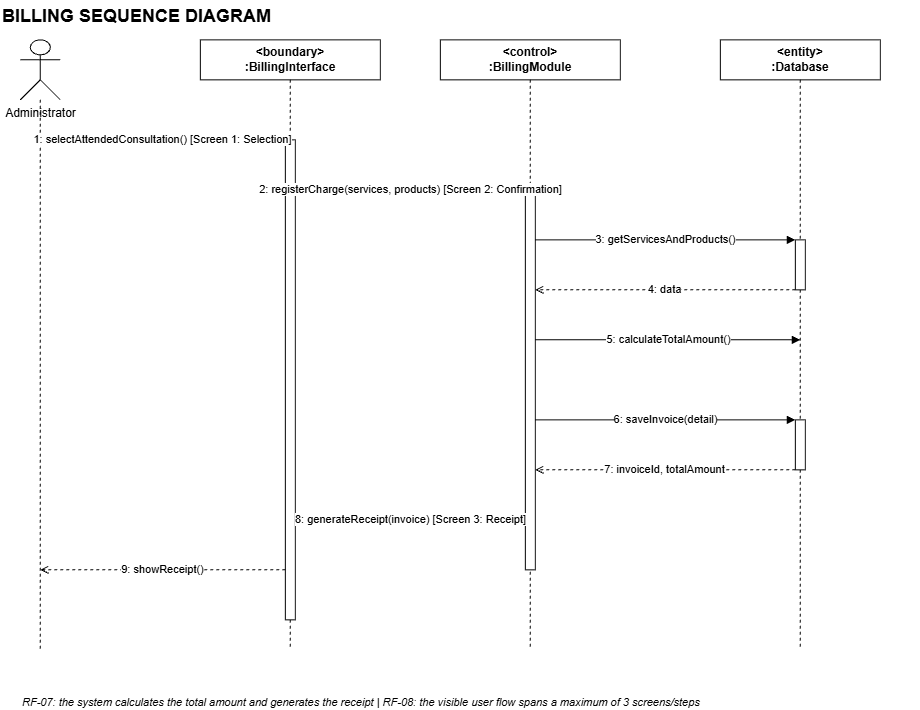

The diagram above was exported from draw.io. Its source (the exported page's mxGraphModel, read from the mxfile embedded in the PNG):
<mxGraphModel dx="1664" dy="874" grid="1" gridSize="10" guides="1" tooltips="1" connect="1" arrows="1" fold="1" page="1" pageScale="1" pageWidth="1100" pageHeight="750" math="0" shadow="0">
  <root>
    <mxCell id="0" />
    <mxCell id="1" parent="0" />
    <mxCell id="title" parent="1" style="text;html=1;fontSize=18;fontStyle=1;align=left;" value="BILLING SEQUENCE DIAGRAM" vertex="1">
      <mxGeometry height="30" width="500" x="120" as="geometry" />
    </mxCell>
    <mxCell id="actor" parent="1" style="shape=umlActor;verticalLabelPosition=bottom;verticalAlign=top;html=1;outlineConnect=0;" value="Administrator" vertex="1">
      <mxGeometry height="60" width="40" x="140" y="40" as="geometry" />
    </mxCell>
    <mxCell id="hInterface" parent="1" style="rounded=0;whiteSpace=wrap;html=1;fontStyle=1;align=center;verticalAlign=middle;" value="&amp;lt;boundary&amp;gt;&lt;br&gt;:BillingInterface" vertex="1">
      <mxGeometry height="40" width="180" x="320" y="40" as="geometry" />
    </mxCell>
    <mxCell id="hModule" parent="1" style="rounded=0;whiteSpace=wrap;html=1;fontStyle=1;align=center;verticalAlign=middle;" value="&amp;lt;control&amp;gt;&lt;br&gt;:BillingModule" vertex="1">
      <mxGeometry height="40" width="180" x="560" y="40" as="geometry" />
    </mxCell>
    <mxCell id="hDB" parent="1" style="rounded=0;whiteSpace=wrap;html=1;fontStyle=1;align=center;verticalAlign=middle;" value="&amp;lt;entity&amp;gt;&lt;br&gt;:Database" vertex="1">
      <mxGeometry height="40" width="160" x="840" y="40" as="geometry" />
    </mxCell>
    <mxCell id="lActor" edge="1" parent="1" style="endArrow=none;dashed=1;html=1;strokeColor=#000000;">
      <mxGeometry relative="1" as="geometry">
        <mxPoint x="160" y="100" as="sourcePoint" />
        <mxPoint x="160" y="650" as="targetPoint" />
      </mxGeometry>
    </mxCell>
    <mxCell id="lInterface" edge="1" parent="1" style="endArrow=none;dashed=1;html=1;strokeColor=#000000;">
      <mxGeometry relative="1" as="geometry">
        <mxPoint x="410" y="80" as="sourcePoint" />
        <mxPoint x="410" y="650" as="targetPoint" />
      </mxGeometry>
    </mxCell>
    <mxCell id="lModule" edge="1" parent="1" style="endArrow=none;dashed=1;html=1;strokeColor=#000000;">
      <mxGeometry relative="1" as="geometry">
        <mxPoint x="650" y="80" as="sourcePoint" />
        <mxPoint x="650" y="650" as="targetPoint" />
      </mxGeometry>
    </mxCell>
    <mxCell id="lDB" edge="1" parent="1" style="endArrow=none;dashed=1;html=1;strokeColor=#000000;">
      <mxGeometry relative="1" as="geometry">
        <mxPoint x="920" y="80" as="sourcePoint" />
        <mxPoint x="920" y="650" as="targetPoint" />
      </mxGeometry>
    </mxCell>
    <mxCell id="actInt" parent="1" style="rounded=0;whiteSpace=wrap;html=1;fillColor=#ffffff;strokeColor=#000000;" value="" vertex="1">
      <mxGeometry height="480" width="10" x="405" y="140" as="geometry" />
    </mxCell>
    <mxCell id="actMod" parent="1" style="rounded=0;whiteSpace=wrap;html=1;fillColor=#ffffff;strokeColor=#000000;" value="" vertex="1">
      <mxGeometry height="380" width="10" x="645" y="190" as="geometry" />
    </mxCell>
    <mxCell id="actDB1" parent="1" style="rounded=0;whiteSpace=wrap;html=1;fillColor=#ffffff;strokeColor=#000000;" value="" vertex="1">
      <mxGeometry height="50" width="10" x="915" y="240" as="geometry" />
    </mxCell>
    <mxCell id="actDB2" parent="1" style="rounded=0;whiteSpace=wrap;html=1;fillColor=#ffffff;strokeColor=#000000;" value="" vertex="1">
      <mxGeometry height="50" width="10" x="915" y="420" as="geometry" />
    </mxCell>
    <mxCell id="m1" edge="1" parent="1" style="html=1;endArrow=block;fontSize=11;" value="1: selectAttendedConsultation() [Screen 1: Selection]">
      <mxGeometry relative="1" as="geometry">
        <mxPoint x="160" y="140" as="sourcePoint" />
        <mxPoint x="405" y="140" as="targetPoint" />
      </mxGeometry>
    </mxCell>
    <mxCell id="m2" edge="1" parent="1" style="html=1;endArrow=block;fontSize=11;" value="2: registerCharge(services, products) [Screen 2: Confirmation]">
      <mxGeometry relative="1" as="geometry">
        <mxPoint x="415" y="190" as="sourcePoint" />
        <mxPoint x="645" y="190" as="targetPoint" />
      </mxGeometry>
    </mxCell>
    <mxCell id="m3" edge="1" parent="1" style="html=1;endArrow=block;fontSize=11;" value="3: getServicesAndProducts()">
      <mxGeometry relative="1" as="geometry">
        <mxPoint x="655" y="240" as="sourcePoint" />
        <mxPoint x="915" y="240" as="targetPoint" />
      </mxGeometry>
    </mxCell>
    <mxCell id="m4" edge="1" parent="1" style="html=1;endArrow=open;dashed=1;fontSize=11;" value="4: data">
      <mxGeometry relative="1" as="geometry">
        <mxPoint x="915" y="290" as="sourcePoint" />
        <mxPoint x="655" y="290" as="targetPoint" />
      </mxGeometry>
    </mxCell>
    <mxCell id="m5" edge="1" parent="1" style="html=1;endArrow=block;fontSize=11;rounded=0;" value="5: calculateTotalAmount()">
      <mxGeometry relative="1" as="geometry">
        <Array as="points">
          <mxPoint x="720" y="340" />
          <mxPoint x="840" y="340" />
        </Array>
        <mxPoint x="655" y="340" as="sourcePoint" />
        <mxPoint x="920" y="340" as="targetPoint" />
      </mxGeometry>
    </mxCell>
    <mxCell id="m6" edge="1" parent="1" style="html=1;endArrow=block;fontSize=11;" value="6: saveInvoice(detail)">
      <mxGeometry relative="1" as="geometry">
        <mxPoint x="655" y="420" as="sourcePoint" />
        <mxPoint x="915" y="420" as="targetPoint" />
      </mxGeometry>
    </mxCell>
    <mxCell id="m7" edge="1" parent="1" style="html=1;endArrow=open;dashed=1;fontSize=11;" value="7: invoiceId, totalAmount">
      <mxGeometry relative="1" as="geometry">
        <mxPoint x="915" y="470" as="sourcePoint" />
        <mxPoint x="655" y="470" as="targetPoint" />
      </mxGeometry>
    </mxCell>
    <mxCell id="m8" edge="1" parent="1" style="html=1;endArrow=block;fontSize=11;" value="8: generateReceipt(invoice) [Screen 3: Receipt]">
      <mxGeometry relative="1" as="geometry">
        <mxPoint x="645" y="520" as="sourcePoint" />
        <mxPoint x="415" y="520" as="targetPoint" />
      </mxGeometry>
    </mxCell>
    <mxCell id="m9" edge="1" parent="1" style="html=1;endArrow=open;dashed=1;fontSize=11;" value="9: showReceipt()">
      <mxGeometry relative="1" as="geometry">
        <mxPoint x="405" y="570" as="sourcePoint" />
        <mxPoint x="160" y="570" as="targetPoint" />
      </mxGeometry>
    </mxCell>
    <mxCell id="note" parent="1" style="text;html=1;fontStyle=2;fontSize=11;align=left;" value="RF-07: the system calculates the total amount and generates the receipt  |  RF-08: the visible user flow spans a maximum of 3 screens/steps" vertex="1">
      <mxGeometry height="20" width="900" x="140" y="690" as="geometry" />
    </mxCell>
  </root>
</mxGraphModel>